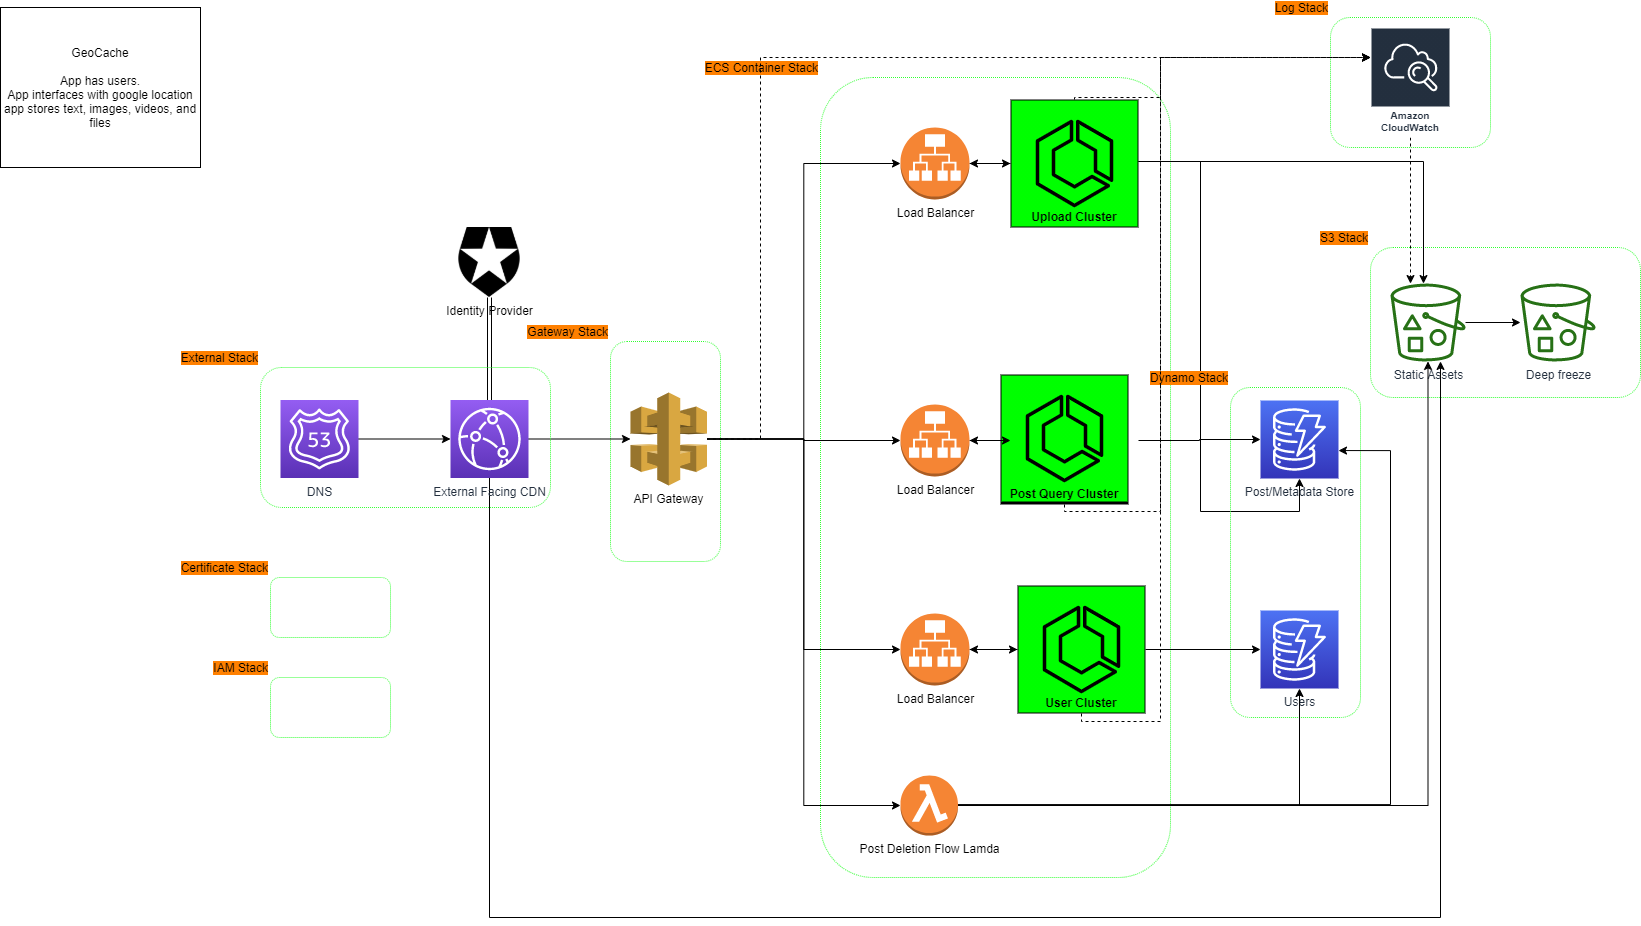

The diagram above was exported from draw.io. Its source (the exported page's mxGraphModel, read from the mxfile embedded in the PNG):
<mxGraphModel dx="868" dy="450" grid="1" gridSize="10" guides="1" tooltips="1" connect="1" arrows="1" fold="1" page="1" pageScale="1" pageWidth="850" pageHeight="1100" math="0" shadow="0">
  <root>
    <mxCell id="0" />
    <mxCell id="1" parent="0" />
    <mxCell id="4" value="ECS Container Stack" style="rounded=1;whiteSpace=wrap;html=1;fillColor=none;labelPosition=left;verticalLabelPosition=top;align=right;verticalAlign=bottom;labelBackgroundColor=#FF8000;dashed=1;dashPattern=1 1;strokeColor=#33FF33;" parent="1" vertex="1">
      <mxGeometry x="830" y="80" width="350" height="800" as="geometry" />
    </mxCell>
    <mxCell id="LLwVqNT0bobmYQlTuHR1-63" style="edgeStyle=orthogonalEdgeStyle;rounded=0;jumpStyle=none;orthogonalLoop=1;jettySize=auto;html=1;dashed=1;" parent="1" source="LLwVqNT0bobmYQlTuHR1-17" target="LLwVqNT0bobmYQlTuHR1-58" edge="1">
      <mxGeometry relative="1" as="geometry">
        <Array as="points">
          <mxPoint x="1170" y="724" />
          <mxPoint x="1170" y="60" />
        </Array>
      </mxGeometry>
    </mxCell>
    <mxCell id="LLwVqNT0bobmYQlTuHR1-37" style="edgeStyle=orthogonalEdgeStyle;rounded=0;orthogonalLoop=1;jettySize=auto;html=1;" parent="1" source="LLwVqNT0bobmYQlTuHR1-13" target="LLwVqNT0bobmYQlTuHR1-8" edge="1">
      <mxGeometry relative="1" as="geometry">
        <Array as="points">
          <mxPoint x="1210" y="164" />
          <mxPoint x="1210" y="514" />
        </Array>
      </mxGeometry>
    </mxCell>
    <mxCell id="-0bztl7y0QLR-6kvEv20-10" value="Log Stack" style="rounded=1;whiteSpace=wrap;html=1;dashed=1;dashPattern=1 1;labelBackgroundColor=#FF8000;strokeColor=#33FF33;labelPosition=left;verticalLabelPosition=top;align=right;verticalAlign=bottom;fillColor=none;" vertex="1" parent="1">
      <mxGeometry x="1340" y="20" width="160" height="130" as="geometry" />
    </mxCell>
    <mxCell id="7" value="S3 Stack" style="rounded=1;whiteSpace=wrap;html=1;fillColor=none;labelPosition=left;verticalLabelPosition=top;align=right;verticalAlign=bottom;labelBackgroundColor=#FF8000;dashed=1;dashPattern=1 1;strokeColor=#33FF33;" parent="1" vertex="1">
      <mxGeometry x="1380" y="250" width="270" height="150" as="geometry" />
    </mxCell>
    <mxCell id="6" value="Dynamo Stack" style="rounded=1;whiteSpace=wrap;html=1;fillColor=none;labelPosition=left;verticalLabelPosition=top;align=right;verticalAlign=bottom;labelBackgroundColor=#FF8000;dashed=1;dashPattern=1 1;strokeColor=#33FF33;" parent="1" vertex="1">
      <mxGeometry x="1240" y="390" width="130" height="330" as="geometry" />
    </mxCell>
    <mxCell id="3" value="Gateway Stack" style="rounded=1;whiteSpace=wrap;html=1;fillColor=none;labelPosition=left;verticalLabelPosition=top;align=right;verticalAlign=bottom;labelBackgroundColor=#FF8000;dashed=1;dashPattern=1 1;strokeColor=#33FF33;" parent="1" vertex="1">
      <mxGeometry x="620" y="344" width="110" height="220" as="geometry" />
    </mxCell>
    <mxCell id="LLwVqNT0bobmYQlTuHR1-1" value="GeoCache&lt;br&gt;&lt;br&gt;App has users.&lt;br&gt;App interfaces with google location&lt;br&gt;app stores text, images, videos, and files" style="rounded=0;whiteSpace=wrap;html=1;" parent="1" vertex="1">
      <mxGeometry x="10" y="10" width="200" height="160" as="geometry" />
    </mxCell>
    <mxCell id="LLwVqNT0bobmYQlTuHR1-7" value="" style="edgeStyle=orthogonalEdgeStyle;rounded=0;orthogonalLoop=1;jettySize=auto;html=1;" parent="1" source="LLwVqNT0bobmYQlTuHR1-2" target="LLwVqNT0bobmYQlTuHR1-6" edge="1">
      <mxGeometry relative="1" as="geometry" />
    </mxCell>
    <mxCell id="LLwVqNT0bobmYQlTuHR1-2" value="Static Assets&lt;br&gt;" style="outlineConnect=0;fontColor=#232F3E;gradientColor=none;fillColor=#277116;strokeColor=none;dashed=0;verticalLabelPosition=bottom;verticalAlign=top;align=center;html=1;fontSize=12;fontStyle=0;aspect=fixed;pointerEvents=1;shape=mxgraph.aws4.bucket_with_objects;" parent="1" vertex="1">
      <mxGeometry x="1400" y="286" width="75" height="78" as="geometry" />
    </mxCell>
    <mxCell id="LLwVqNT0bobmYQlTuHR1-6" value="Deep freeze&lt;br&gt;" style="outlineConnect=0;fontColor=#232F3E;gradientColor=none;fillColor=#277116;strokeColor=none;dashed=0;verticalLabelPosition=bottom;verticalAlign=top;align=center;html=1;fontSize=12;fontStyle=0;aspect=fixed;pointerEvents=1;shape=mxgraph.aws4.bucket_with_objects;" parent="1" vertex="1">
      <mxGeometry x="1530" y="286" width="75" height="78" as="geometry" />
    </mxCell>
    <mxCell id="LLwVqNT0bobmYQlTuHR1-8" value="Post/Metadata Store" style="outlineConnect=0;fontColor=#232F3E;gradientColor=#4D72F3;gradientDirection=north;fillColor=#3334B9;strokeColor=#ffffff;dashed=0;verticalLabelPosition=bottom;verticalAlign=top;align=center;html=1;fontSize=12;fontStyle=0;aspect=fixed;shape=mxgraph.aws4.resourceIcon;resIcon=mxgraph.aws4.dynamodb;" parent="1" vertex="1">
      <mxGeometry x="1270" y="403" width="78" height="78" as="geometry" />
    </mxCell>
    <mxCell id="LLwVqNT0bobmYQlTuHR1-10" value="Users&lt;br&gt;" style="outlineConnect=0;fontColor=#232F3E;gradientColor=#4D72F3;gradientDirection=north;fillColor=#3334B9;strokeColor=#ffffff;dashed=0;verticalLabelPosition=bottom;verticalAlign=top;align=center;html=1;fontSize=12;fontStyle=0;aspect=fixed;shape=mxgraph.aws4.resourceIcon;resIcon=mxgraph.aws4.dynamodb;" parent="1" vertex="1">
      <mxGeometry x="1270" y="613" width="78" height="78" as="geometry" />
    </mxCell>
    <mxCell id="LLwVqNT0bobmYQlTuHR1-12" value="Identity Provider" style="shape=image;html=1;verticalAlign=top;verticalLabelPosition=bottom;labelBackgroundColor=#ffffff;imageAspect=0;aspect=fixed;image=https://cdn4.iconfinder.com/data/icons/logos-brands-5/24/auth0-128.png" parent="1" vertex="1">
      <mxGeometry x="464" y="230" width="70" height="70" as="geometry" />
    </mxCell>
    <mxCell id="LLwVqNT0bobmYQlTuHR1-39" style="edgeStyle=orthogonalEdgeStyle;rounded=0;orthogonalLoop=1;jettySize=auto;html=1;" parent="1" source="LLwVqNT0bobmYQlTuHR1-13" target="LLwVqNT0bobmYQlTuHR1-2" edge="1">
      <mxGeometry relative="1" as="geometry">
        <Array as="points">
          <mxPoint x="1433" y="164" />
        </Array>
      </mxGeometry>
    </mxCell>
    <mxCell id="LLwVqNT0bobmYQlTuHR1-54" style="edgeStyle=orthogonalEdgeStyle;rounded=0;orthogonalLoop=1;jettySize=auto;html=1;entryX=1;entryY=0.5;entryDx=0;entryDy=0;entryPerimeter=0;" parent="1" source="LLwVqNT0bobmYQlTuHR1-13" target="LLwVqNT0bobmYQlTuHR1-21" edge="1">
      <mxGeometry relative="1" as="geometry" />
    </mxCell>
    <mxCell id="LLwVqNT0bobmYQlTuHR1-60" style="edgeStyle=orthogonalEdgeStyle;rounded=0;jumpStyle=none;orthogonalLoop=1;jettySize=auto;html=1;dashed=1;" parent="1" source="LLwVqNT0bobmYQlTuHR1-13" target="LLwVqNT0bobmYQlTuHR1-58" edge="1">
      <mxGeometry relative="1" as="geometry">
        <Array as="points">
          <mxPoint x="1084" y="100" />
          <mxPoint x="1170" y="100" />
          <mxPoint x="1170" y="60" />
        </Array>
      </mxGeometry>
    </mxCell>
    <mxCell id="LLwVqNT0bobmYQlTuHR1-13" value="Upload Cluster" style="outlineConnect=0;fontColor=#000000;gradientColor=none;strokeColor=#000000;dashed=0;verticalLabelPosition=middle;verticalAlign=bottom;align=center;html=1;whiteSpace=wrap;fontSize=12;fontStyle=1;spacing=3;shape=mxgraph.aws4.productIcon;prIcon=mxgraph.aws4.ecs;fontFamily=Helvetica;fillColor=#00FF00;" parent="1" vertex="1">
      <mxGeometry x="1020" y="102" width="128" height="128" as="geometry" />
    </mxCell>
    <mxCell id="LLwVqNT0bobmYQlTuHR1-42" style="edgeStyle=orthogonalEdgeStyle;rounded=0;orthogonalLoop=1;jettySize=auto;html=1;" parent="1" target="LLwVqNT0bobmYQlTuHR1-8" edge="1">
      <mxGeometry relative="1" as="geometry">
        <mxPoint x="1148" y="443" as="sourcePoint" />
      </mxGeometry>
    </mxCell>
    <mxCell id="LLwVqNT0bobmYQlTuHR1-56" style="edgeStyle=orthogonalEdgeStyle;rounded=0;orthogonalLoop=1;jettySize=auto;html=1;" parent="1" target="LLwVqNT0bobmYQlTuHR1-23" edge="1">
      <mxGeometry relative="1" as="geometry">
        <mxPoint x="1020" y="443" as="sourcePoint" />
      </mxGeometry>
    </mxCell>
    <mxCell id="LLwVqNT0bobmYQlTuHR1-62" style="edgeStyle=orthogonalEdgeStyle;rounded=0;jumpStyle=none;orthogonalLoop=1;jettySize=auto;html=1;dashed=1;" parent="1" source="LLwVqNT0bobmYQlTuHR1-16" target="LLwVqNT0bobmYQlTuHR1-58" edge="1">
      <mxGeometry relative="1" as="geometry">
        <Array as="points">
          <mxPoint x="1170" y="514" />
          <mxPoint x="1170" y="60" />
        </Array>
      </mxGeometry>
    </mxCell>
    <mxCell id="LLwVqNT0bobmYQlTuHR1-16" value="Post Query Cluster" style="outlineConnect=0;fontColor=#000000;gradientColor=none;strokeColor=#000000;dashed=0;verticalLabelPosition=middle;verticalAlign=bottom;align=center;html=1;whiteSpace=wrap;fontSize=12;fontStyle=1;spacing=3;shape=mxgraph.aws4.productIcon;prIcon=mxgraph.aws4.ecs;fontFamily=Helvetica;fillColor=#00FF00;" parent="1" vertex="1">
      <mxGeometry x="1010" y="377" width="128" height="130" as="geometry" />
    </mxCell>
    <mxCell id="LLwVqNT0bobmYQlTuHR1-43" style="edgeStyle=orthogonalEdgeStyle;rounded=0;orthogonalLoop=1;jettySize=auto;html=1;" parent="1" source="LLwVqNT0bobmYQlTuHR1-17" target="LLwVqNT0bobmYQlTuHR1-10" edge="1">
      <mxGeometry relative="1" as="geometry" />
    </mxCell>
    <mxCell id="LLwVqNT0bobmYQlTuHR1-57" style="edgeStyle=orthogonalEdgeStyle;rounded=0;orthogonalLoop=1;jettySize=auto;html=1;entryX=1;entryY=0.5;entryDx=0;entryDy=0;entryPerimeter=0;" parent="1" source="LLwVqNT0bobmYQlTuHR1-17" target="LLwVqNT0bobmYQlTuHR1-24" edge="1">
      <mxGeometry relative="1" as="geometry" />
    </mxCell>
    <mxCell id="LLwVqNT0bobmYQlTuHR1-17" value="User Cluster" style="outlineConnect=0;fontColor=#000000;gradientColor=none;strokeColor=#000000;dashed=0;verticalLabelPosition=middle;verticalAlign=bottom;align=center;html=1;whiteSpace=wrap;fontSize=12;fontStyle=1;spacing=3;shape=mxgraph.aws4.productIcon;prIcon=mxgraph.aws4.ecs;fontFamily=Helvetica;fillColor=#00FF00;" parent="1" vertex="1">
      <mxGeometry x="1027" y="588" width="128" height="128" as="geometry" />
    </mxCell>
    <mxCell id="LLwVqNT0bobmYQlTuHR1-44" style="edgeStyle=orthogonalEdgeStyle;rounded=0;orthogonalLoop=1;jettySize=auto;html=1;" parent="1" source="LLwVqNT0bobmYQlTuHR1-18" target="LLwVqNT0bobmYQlTuHR1-10" edge="1">
      <mxGeometry relative="1" as="geometry" />
    </mxCell>
    <mxCell id="LLwVqNT0bobmYQlTuHR1-45" style="edgeStyle=orthogonalEdgeStyle;rounded=0;orthogonalLoop=1;jettySize=auto;html=1;" parent="1" edge="1">
      <mxGeometry relative="1" as="geometry">
        <Array as="points">
          <mxPoint x="1400" y="807" />
          <mxPoint x="1400" y="453" />
        </Array>
        <mxPoint x="967.5" y="807.0588235294117" as="sourcePoint" />
        <mxPoint x="1348" y="453.05882352941194" as="targetPoint" />
      </mxGeometry>
    </mxCell>
    <mxCell id="LLwVqNT0bobmYQlTuHR1-66" style="edgeStyle=orthogonalEdgeStyle;rounded=0;jumpStyle=none;orthogonalLoop=1;jettySize=auto;html=1;" parent="1" source="LLwVqNT0bobmYQlTuHR1-18" target="LLwVqNT0bobmYQlTuHR1-2" edge="1">
      <mxGeometry relative="1" as="geometry" />
    </mxCell>
    <mxCell id="LLwVqNT0bobmYQlTuHR1-18" value="Post Deletion Flow Lamda" style="outlineConnect=0;dashed=0;verticalLabelPosition=bottom;verticalAlign=top;align=center;html=1;shape=mxgraph.aws3.lambda_function;fillColor=#F58534;gradientColor=none;" parent="1" vertex="1">
      <mxGeometry x="910" y="778" width="57.5" height="60" as="geometry" />
    </mxCell>
    <mxCell id="LLwVqNT0bobmYQlTuHR1-31" style="edgeStyle=orthogonalEdgeStyle;rounded=0;orthogonalLoop=1;jettySize=auto;html=1;entryX=0;entryY=0.5;entryDx=0;entryDy=0;entryPerimeter=0;" parent="1" source="LLwVqNT0bobmYQlTuHR1-20" target="LLwVqNT0bobmYQlTuHR1-21" edge="1">
      <mxGeometry relative="1" as="geometry" />
    </mxCell>
    <mxCell id="LLwVqNT0bobmYQlTuHR1-34" style="edgeStyle=orthogonalEdgeStyle;rounded=0;orthogonalLoop=1;jettySize=auto;html=1;entryX=0;entryY=0.5;entryDx=0;entryDy=0;entryPerimeter=0;" parent="1" source="LLwVqNT0bobmYQlTuHR1-20" target="LLwVqNT0bobmYQlTuHR1-23" edge="1">
      <mxGeometry relative="1" as="geometry" />
    </mxCell>
    <mxCell id="LLwVqNT0bobmYQlTuHR1-35" style="edgeStyle=orthogonalEdgeStyle;rounded=0;orthogonalLoop=1;jettySize=auto;html=1;entryX=0;entryY=0.5;entryDx=0;entryDy=0;entryPerimeter=0;" parent="1" source="LLwVqNT0bobmYQlTuHR1-20" target="LLwVqNT0bobmYQlTuHR1-24" edge="1">
      <mxGeometry relative="1" as="geometry" />
    </mxCell>
    <mxCell id="LLwVqNT0bobmYQlTuHR1-36" style="edgeStyle=orthogonalEdgeStyle;rounded=0;orthogonalLoop=1;jettySize=auto;html=1;entryX=0;entryY=0.5;entryDx=0;entryDy=0;entryPerimeter=0;" parent="1" source="LLwVqNT0bobmYQlTuHR1-20" target="LLwVqNT0bobmYQlTuHR1-18" edge="1">
      <mxGeometry relative="1" as="geometry" />
    </mxCell>
    <mxCell id="LLwVqNT0bobmYQlTuHR1-64" style="edgeStyle=orthogonalEdgeStyle;rounded=0;jumpStyle=none;orthogonalLoop=1;jettySize=auto;html=1;dashed=1;" parent="1" source="LLwVqNT0bobmYQlTuHR1-20" target="LLwVqNT0bobmYQlTuHR1-58" edge="1">
      <mxGeometry relative="1" as="geometry">
        <Array as="points">
          <mxPoint x="770" y="442" />
          <mxPoint x="770" y="60" />
        </Array>
      </mxGeometry>
    </mxCell>
    <mxCell id="LLwVqNT0bobmYQlTuHR1-20" value="API Gateway" style="outlineConnect=0;dashed=0;verticalLabelPosition=bottom;verticalAlign=top;align=center;html=1;shape=mxgraph.aws3.api_gateway;fillColor=#D9A741;gradientColor=none;" parent="1" vertex="1">
      <mxGeometry x="640" y="395" width="76.5" height="93" as="geometry" />
    </mxCell>
    <mxCell id="LLwVqNT0bobmYQlTuHR1-51" style="edgeStyle=orthogonalEdgeStyle;rounded=0;orthogonalLoop=1;jettySize=auto;html=1;" parent="1" source="LLwVqNT0bobmYQlTuHR1-21" target="LLwVqNT0bobmYQlTuHR1-13" edge="1">
      <mxGeometry relative="1" as="geometry" />
    </mxCell>
    <mxCell id="LLwVqNT0bobmYQlTuHR1-21" value="Load Balancer" style="outlineConnect=0;dashed=0;verticalLabelPosition=bottom;verticalAlign=top;align=center;html=1;shape=mxgraph.aws3.application_load_balancer;fillColor=#F58534;gradientColor=none;" parent="1" vertex="1">
      <mxGeometry x="910" y="130" width="69" height="72" as="geometry" />
    </mxCell>
    <mxCell id="LLwVqNT0bobmYQlTuHR1-48" style="edgeStyle=orthogonalEdgeStyle;rounded=0;orthogonalLoop=1;jettySize=auto;html=1;" parent="1" source="LLwVqNT0bobmYQlTuHR1-23" edge="1">
      <mxGeometry relative="1" as="geometry">
        <mxPoint x="1020" y="443" as="targetPoint" />
      </mxGeometry>
    </mxCell>
    <mxCell id="LLwVqNT0bobmYQlTuHR1-23" value="Load Balancer" style="outlineConnect=0;dashed=0;verticalLabelPosition=bottom;verticalAlign=top;align=center;html=1;shape=mxgraph.aws3.application_load_balancer;fillColor=#F58534;gradientColor=none;" parent="1" vertex="1">
      <mxGeometry x="910" y="407" width="69" height="72" as="geometry" />
    </mxCell>
    <mxCell id="LLwVqNT0bobmYQlTuHR1-49" style="edgeStyle=orthogonalEdgeStyle;rounded=0;orthogonalLoop=1;jettySize=auto;html=1;" parent="1" source="LLwVqNT0bobmYQlTuHR1-24" target="LLwVqNT0bobmYQlTuHR1-17" edge="1">
      <mxGeometry relative="1" as="geometry" />
    </mxCell>
    <mxCell id="LLwVqNT0bobmYQlTuHR1-24" value="Load Balancer" style="outlineConnect=0;dashed=0;verticalLabelPosition=bottom;verticalAlign=top;align=center;html=1;shape=mxgraph.aws3.application_load_balancer;fillColor=#F58534;gradientColor=none;" parent="1" vertex="1">
      <mxGeometry x="910" y="616" width="69" height="72" as="geometry" />
    </mxCell>
    <mxCell id="LLwVqNT0bobmYQlTuHR1-29" style="edgeStyle=orthogonalEdgeStyle;rounded=0;orthogonalLoop=1;jettySize=auto;html=1;" parent="1" source="LLwVqNT0bobmYQlTuHR1-25" target="LLwVqNT0bobmYQlTuHR1-20" edge="1">
      <mxGeometry relative="1" as="geometry" />
    </mxCell>
    <mxCell id="irfOtdn8fBQTYB1Ro5zS-4" style="edgeStyle=orthogonalEdgeStyle;rounded=0;orthogonalLoop=1;jettySize=auto;html=1;" parent="1" source="LLwVqNT0bobmYQlTuHR1-25" target="LLwVqNT0bobmYQlTuHR1-2" edge="1">
      <mxGeometry relative="1" as="geometry">
        <Array as="points">
          <mxPoint x="499" y="920" />
          <mxPoint x="1450" y="920" />
        </Array>
      </mxGeometry>
    </mxCell>
    <mxCell id="irfOtdn8fBQTYB1Ro5zS-5" value="" style="edgeStyle=orthogonalEdgeStyle;rounded=0;orthogonalLoop=1;jettySize=auto;html=1;shape=link;" parent="1" source="LLwVqNT0bobmYQlTuHR1-25" target="LLwVqNT0bobmYQlTuHR1-12" edge="1">
      <mxGeometry relative="1" as="geometry" />
    </mxCell>
    <mxCell id="LLwVqNT0bobmYQlTuHR1-25" value="External Facing CDN" style="outlineConnect=0;fontColor=#232F3E;gradientColor=#945DF2;gradientDirection=north;fillColor=#5A30B5;strokeColor=#ffffff;dashed=0;verticalLabelPosition=bottom;verticalAlign=top;align=center;html=1;fontSize=12;fontStyle=0;aspect=fixed;shape=mxgraph.aws4.resourceIcon;resIcon=mxgraph.aws4.cloudfront;" parent="1" vertex="1">
      <mxGeometry x="460" y="402.5" width="78" height="78" as="geometry" />
    </mxCell>
    <mxCell id="LLwVqNT0bobmYQlTuHR1-28" style="edgeStyle=orthogonalEdgeStyle;rounded=0;orthogonalLoop=1;jettySize=auto;html=1;" parent="1" source="LLwVqNT0bobmYQlTuHR1-26" target="LLwVqNT0bobmYQlTuHR1-25" edge="1">
      <mxGeometry relative="1" as="geometry" />
    </mxCell>
    <mxCell id="LLwVqNT0bobmYQlTuHR1-26" value="DNS" style="outlineConnect=0;fontColor=#232F3E;gradientColor=#945DF2;gradientDirection=north;fillColor=#5A30B5;strokeColor=#ffffff;dashed=0;verticalLabelPosition=bottom;verticalAlign=top;align=center;html=1;fontSize=12;fontStyle=0;aspect=fixed;shape=mxgraph.aws4.resourceIcon;resIcon=mxgraph.aws4.route_53;" parent="1" vertex="1">
      <mxGeometry x="290" y="402.5" width="78" height="78" as="geometry" />
    </mxCell>
    <mxCell id="LLwVqNT0bobmYQlTuHR1-65" style="edgeStyle=orthogonalEdgeStyle;rounded=0;jumpStyle=none;orthogonalLoop=1;jettySize=auto;html=1;dashed=1;" parent="1" source="LLwVqNT0bobmYQlTuHR1-58" target="LLwVqNT0bobmYQlTuHR1-2" edge="1">
      <mxGeometry relative="1" as="geometry">
        <Array as="points">
          <mxPoint x="1433" y="140" />
        </Array>
      </mxGeometry>
    </mxCell>
    <mxCell id="LLwVqNT0bobmYQlTuHR1-58" value="Amazon CloudWatch" style="outlineConnect=0;fontColor=#232F3E;gradientColor=none;strokeColor=#ffffff;fillColor=#232F3E;dashed=0;verticalLabelPosition=middle;verticalAlign=bottom;align=center;html=1;whiteSpace=wrap;fontSize=10;fontStyle=1;spacing=3;shape=mxgraph.aws4.productIcon;prIcon=mxgraph.aws4.cloudwatch;" parent="1" vertex="1">
      <mxGeometry x="1380" y="30" width="80" height="110" as="geometry" />
    </mxCell>
    <mxCell id="8" value="&lt;div&gt;&lt;span&gt;External Stack&lt;/span&gt;&lt;/div&gt;" style="rounded=1;whiteSpace=wrap;html=1;fillColor=none;align=right;labelPosition=left;verticalLabelPosition=top;verticalAlign=bottom;textDirection=ltr;labelBackgroundColor=#FF8000;dashed=1;dashPattern=1 1;strokeColor=#33FF33;" parent="1" vertex="1">
      <mxGeometry x="270" y="370" width="290" height="140" as="geometry" />
    </mxCell>
    <mxCell id="-0bztl7y0QLR-6kvEv20-8" value="Certificate Stack" style="rounded=1;whiteSpace=wrap;html=1;dashed=1;dashPattern=1 1;labelBackgroundColor=#FF8000;strokeColor=#33FF33;labelPosition=left;verticalLabelPosition=top;align=right;verticalAlign=bottom;fillColor=none;" vertex="1" parent="1">
      <mxGeometry x="280" y="580" width="120" height="60" as="geometry" />
    </mxCell>
    <mxCell id="-0bztl7y0QLR-6kvEv20-9" value="IAM Stack" style="rounded=1;whiteSpace=wrap;html=1;dashed=1;dashPattern=1 1;labelBackgroundColor=#FF8000;strokeColor=#33FF33;verticalAlign=bottom;labelPosition=left;verticalLabelPosition=top;align=right;fillColor=none;" vertex="1" parent="1">
      <mxGeometry x="280" y="680" width="120" height="60" as="geometry" />
    </mxCell>
  </root>
</mxGraphModel>